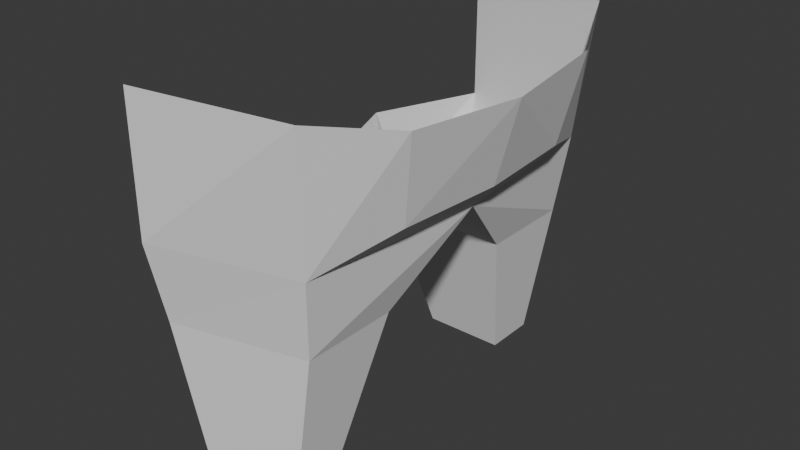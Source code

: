 # Source: horse.blend  (saved by Blender 4.1.24; exported with 4.5.12 LTS)
import bpy
from mathutils import Matrix  # noqa: F401  (used for matrix-valued properties, if any)

bpy.ops.wm.read_factory_settings(use_empty=True)
scene = bpy.context.scene
scene.name = 'Scene'

# ---- collections
col_collection = bpy.data.collections.new('Collection'); scene.collection.children.link(col_collection)

# ---- world
world_world = bpy.data.worlds.new('World'); scene.world = world_world
world_world.use_nodes = True; world_world.node_tree.nodes.clear()
_N = world_world.node_tree.nodes; _L = world_world.node_tree.links
n0 = _N.new('ShaderNodeOutputWorld'); n0.name = 'World Output'; n0.location = (300, 300)
n1 = _N.new('ShaderNodeBackground'); n1.name = 'Background'; n1.location = (10, 300)
n1.inputs[0].default_value = (0.05088, 0.05088, 0.05088, 1.0)
_L.new(n1.outputs[0], n0.inputs[0])
n0.is_active_output = True
world_world.color = (0.05088, 0.05088, 0.05088)
world_world.use_sun_shadow = False
world_world.sun_shadow_jitter_overblur = 0.0

# ---- meshes
me_plane = bpy.data.meshes.new('Plane')
me_plane.from_pydata([(-2.299, -4.355, 7.691), (0.427, -3.675, 7.691), (-2.299, -1.651, 7.691), (0.427, -1.651, 7.691), (-2.393, -4.661, 9.341), (0.6211, -3.873, 9.341), (-2.393, 0.0, 9.341), (1.0, 0.0, 9.341), (-1.804, -4.12, 4.687), (-1.804, -2.503, 4.687), (-0.07897, -2.503, 4.687), (1.441, 0.0, 9.863), (0.8509, -4.165, 12.14), (-2.393, -4.661, 12.14), (1.634, -2.507, 11.74), (-0.07897, -3.603, 4.687), (1.921, 0.0, 11.63), (1.27, -2.221, 9.863), (-3.295, -2.331, 9.341), (-3.2, -3.003, 7.691), (-2.706, -3.311, 4.687)], [], [(1, 0, 8, 15), (3, 2, 6, 7), (19, 2, 9, 20), (0, 1, 5, 4), (2, 3, 10, 9), (19, 0, 4, 18), (1, 3, 7, 5), (5, 7, 11, 17), (4, 5, 12, 13), (5, 17, 14, 12), (17, 11, 16, 14), (2, 19, 18, 6), (0, 19, 20, 8), (3, 1, 15, 10)])
_uv = me_plane.uv_layers.new(name='UVMap')
_uv.uv.foreach_set('vector', [1.0, 0.0, 0.0, 0.0, 0.0, 0.0, 1.0, 0.0, 1.0, 1.0, 0.0, 1.0, 0.0, 1.0, 1.0, 1.0, 0.0, 0.5, 0.0, 1.0, 0.0, 1.0, 0.0, 0.5, 0.0, 0.0, 1.0, 0.0, 0.8883, 0.0, 0.0, 0.0, 0.0, 1.0, 1.0, 1.0, 1.0, 1.0, 0.0, 1.0, 0.0, 0.5, 0.0, 0.0, 0.0, 0.0, 0.0, 0.5, 1.0, 0.0, 1.0, 1.0, 1.0, 1.0, 0.8883, 0.0, 0.8883, 0.0, 1.0, 1.0, 1.0, 1.0, 1.0, 0.3639, 0.0, 0.0, 0.8883, 0.0, 0.7562, 0.0, 0.0, 0.0, 0.8883, 0.0, 1.0, 0.3639, 1.0, 0.4979, 0.7562, 0.0, 1.0, 0.3639, 1.0, 1.0, 1.0, 1.0, 1.0, 0.4979, 0.0, 1.0, 0.0, 0.5, 0.0, 0.5, 0.0, 1.0, 0.0, 0.0, 0.0, 0.5, 0.0, 0.5, 0.0, 0.0, 1.0, 1.0, 1.0, 0.0, 1.0, 0.0, 1.0, 1.0])
me_plane.update()

# ---- objects
ob_plane = bpy.data.objects.new('Plane', me_plane)

# ---- transforms, parenting, visibility, modifiers, constraints
ob_plane.location = (0.0, 0.0, 0.0)
_m = ob_plane.modifiers.new('Mirror', 'MIRROR')
_m.use_axis = (False, True, False)
_m.use_clip = True

# ---- collection membership
col_collection.objects.link(ob_plane)

# ---- scene / render settings (as saved in the file)
scene.frame_start = 1; scene.frame_end = 250; scene.frame_set(0)
scene.render.engine = 'BLENDER_EEVEE_NEXT'
scene.cycles.sampling_pattern = 'TABULATED_SOBOL'
scene.eevee.ray_tracing_options.trace_max_roughness = 0.0
bpy.context.view_layer.update()

# ---- added for rendering (the .blend has no active camera and no usable light): camera, sun
cam_auto = bpy.data.cameras.new('AutoCamera')
cam_auto.lens = 50.0
cam_auto.sensor_width = 36.0
cam_auto.clip_end = 1000.0
ob_auto_camera = bpy.data.objects.new('AutoCamera', cam_auto)
scene.collection.objects.link(ob_auto_camera)
ob_auto_camera.location = (11.3633, -14.4605, 18.0532)
ob_auto_camera.rotation_euler = (1.09748, -7.21219e-08, 0.694738)
scene.camera = ob_auto_camera
light_auto_sun = bpy.data.lights.new('AutoSun', 'SUN')
light_auto_sun.energy = 3.0
light_auto_sun.angle = 0.0523599
ob_auto_sun = bpy.data.objects.new('AutoSun', light_auto_sun)
scene.collection.objects.link(ob_auto_sun)
ob_auto_sun.rotation_euler = (0.872665, 0.174533, 0.523599)
bpy.context.view_layer.update()
